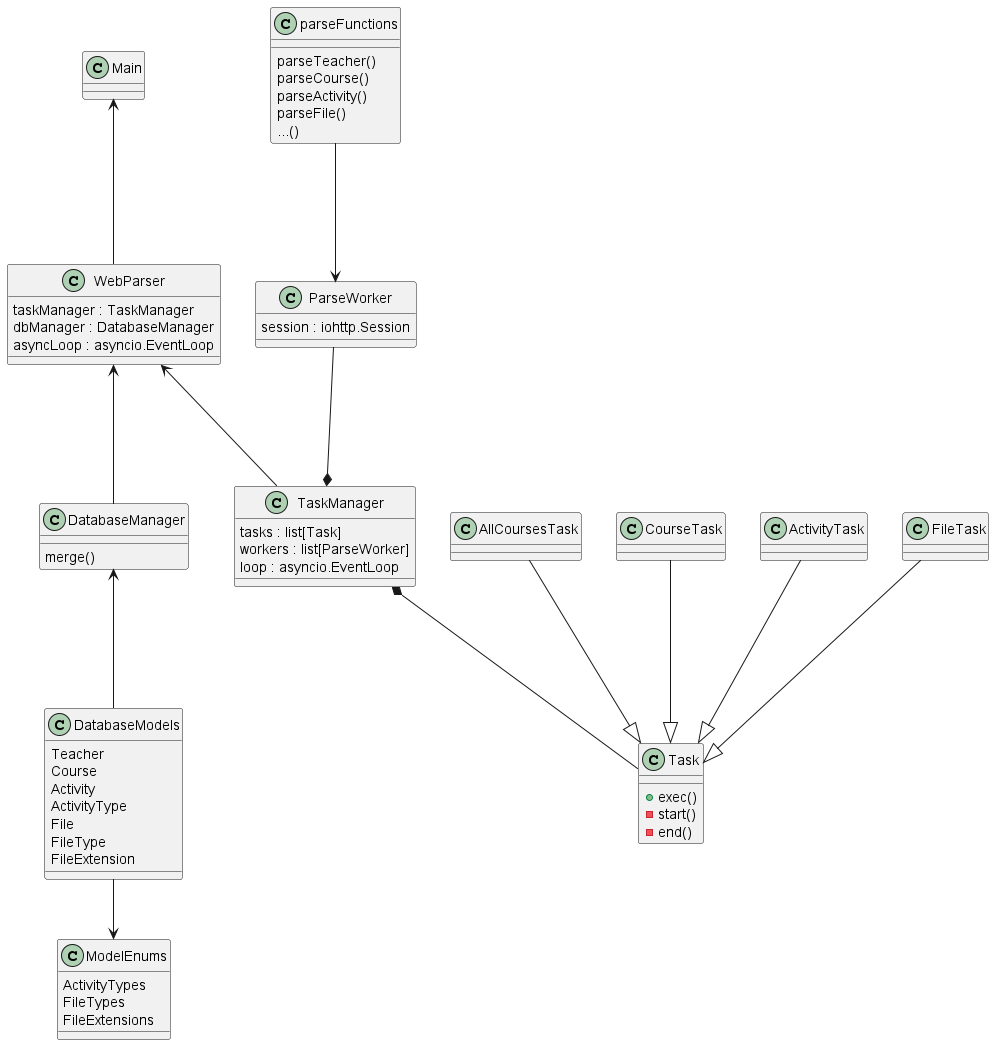

The diagram above was rendered by PlantUML. Its source (embedded in the PNG):
@startuml Classes
class Main

class WebParser
{   
    taskManager : TaskManager
    dbManager : DatabaseManager
    asyncLoop : asyncio.EventLoop
}

Main <--- WebParser

class DatabaseManager
{
    merge()
}
class TaskManager
{
    tasks : list[Task]
    workers : list[ParseWorker]
    loop : asyncio.EventLoop
}

WebParser <--- DatabaseManager
WebParser <--- TaskManager

class DatabaseModels
{
    Teacher
    Course
    Activity
    ActivityType
    File 
    FileType 
    FileExtension
}
class ParseWorker
{
    session : iohttp.Session 
}
class parseFunctions
{
    parseTeacher()
    parseCourse()
    parseActivity()
    parseFile()
    ...()
}

parseFunctions ---> ParseWorker
DatabaseManager <--- DatabaseModels
ParseWorker ---* TaskManager

class ModelEnums
{
    ActivityTypes
    FileTypes
    FileExtensions
}
DatabaseModels --> ModelEnums

class Task
{
    +exec()
    -start()
    -end()
}
class AllCoursesTask
class CourseTask
class ActivityTask
class FileTask

TaskManager *--- Task

AllCoursesTask ---|> Task
CourseTask ---|> Task
ActivityTask ---|> Task
FileTask ---|> Task



@enduml